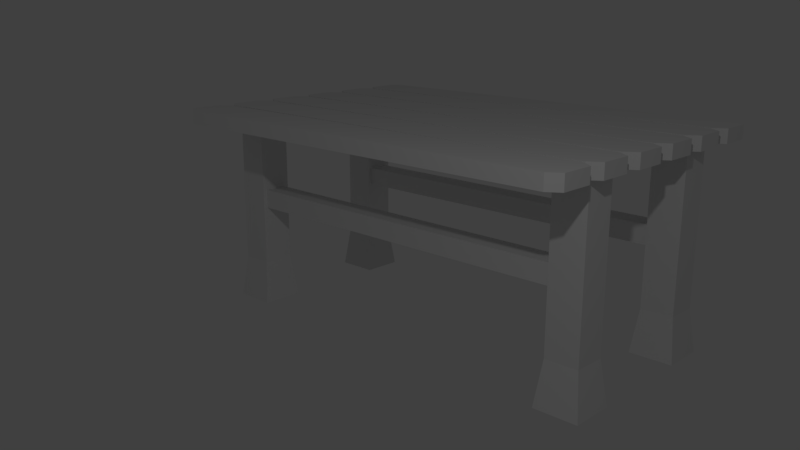 # Source: Table.blend  (saved by Blender 2.78.0; exported with 4.5.12 LTS)
import bpy
from mathutils import Matrix  # noqa: F401  (used for matrix-valued properties, if any)

bpy.ops.wm.read_factory_settings(use_empty=True)
scene = bpy.context.scene
scene.name = 'Scene'

# ---- collections
col_collection_1 = bpy.data.collections.new('Collection 1'); scene.collection.children.link(col_collection_1)

# ---- world
world_world = bpy.data.worlds.new('World'); scene.world = world_world
world_world.color = (0.05088, 0.05088, 0.05088)
world_world.use_sun_shadow = False
world_world.sun_shadow_jitter_overblur = 0.0
world_world.cycles.sampling_method = 'MANUAL'

# ---- cameras
cam_camera = bpy.data.cameras.new('Camera')
cam_camera.clip_end = 100.0
cam_camera.lens = 35.0
cam_camera.sensor_width = 32.0
cam_camera.sensor_height = 18.0
cam_camera.ortho_scale = 7.314
cam_camera.dof.focus_distance = 0.0
cam_camera.dof.aperture_fstop = 128.0

# ---- lights
light_lamp = bpy.data.lights.new('Lamp', 'POINT')
light_lamp.transmission_factor = 0.0
light_lamp.cutoff_distance = 30.0
light_lamp.energy = 100.0
light_lamp.shadow_buffer_clip_start = 1.001
light_lamp.shadow_soft_size = 0.1
light_lamp.shadow_maximum_resolution = 0.006
light_lamp.use_absolute_resolution = True

# ---- meshes
me_cube = bpy.data.meshes.new('Cube')
me_cube.from_pydata([(-1.0, -1.0, -1.0), (-0.7456, -0.7456, 1.0), (-1.0, 1.0, -1.0), (-0.7456, 0.7456, 1.0), (1.0, -1.0, -1.0), (0.7456, -0.7456, 1.0), (1.0, 1.0, -1.0), (0.7456, 0.7456, 1.0), (-0.7456, -0.7456, 8.026), (-0.7456, 0.7456, 8.026), (0.7456, 0.7456, 8.026), (0.7456, -0.7456, 8.026), (-0.7456, -0.5456, 3.76), (-0.7456, 0.5456, 3.76), (-0.7456, -0.5456, 4.64), (-0.7456, 0.5456, 4.64), (-0.7456, 0.7456, 4.84), (-0.7456, 0.7456, 3.56), (-0.7456, -0.7456, 3.56), (-0.7456, -0.7456, 4.84), (1.281, 1.629, 8.026), (1.281, 3.12, 8.026), (0.7456, 0.7456, 8.662), (0.7456, -0.7456, 8.662), (1.281, 0.7456, 8.026), (1.281, -0.7456, 8.026), (1.281, 0.7456, 8.662), (1.281, -0.7456, 8.662), (-0.7456, 1.102, 8.226), (0.5456, 1.102, 8.226), (0.7456, 1.629, 8.026), (0.5456, 1.102, 8.462), (0.5456, -1.102, 8.226), (-0.7456, -1.102, 8.226), (0.5456, -1.102, 8.462), (0.7456, 3.12, 8.026), (-17.0, 1.0, -1.0), (-17.25, 0.7456, 1.0), (-17.0, -1.0, -1.0), (-17.25, -0.7456, 1.0), (-19.0, 1.0, -1.0), (-18.74, 0.7456, 1.0), (-19.0, -1.0, -1.0), (-18.74, -0.7456, 1.0), (-17.25, 0.7456, 8.026), (-17.25, -0.7456, 8.026), (-18.74, -0.7456, 8.026), (-18.74, 0.7456, 8.026), (-17.25, 0.5456, 3.76), (-17.25, -0.5456, 3.76), (-17.25, 0.5456, 4.64), (-17.25, -0.5456, 4.64), (-17.25, -0.7456, 4.84), (-17.25, -0.7456, 3.56), (-17.25, 0.7456, 3.56), (-17.25, 0.7456, 4.84), (0.7456, 1.629, 8.662), (0.7456, 3.12, 8.662), (-18.74, -0.7456, 8.662), (-18.74, 0.7456, 8.662), (-19.28, -0.7456, 8.026), (-19.28, 0.7456, 8.026), (-19.28, -0.7456, 8.662), (-19.28, 0.7456, 8.662), (-17.25, -1.102, 8.226), (-18.54, -1.102, 8.226), (-18.54, -1.102, 8.462), (-18.54, 1.102, 8.226), (-17.25, 1.102, 8.226), (-18.54, 1.102, 8.462), (1.281, 3.12, 8.662), (1.281, 1.629, 8.662), (0.5456, 3.477, 8.226), (0.5456, 3.477, 8.462), (0.5456, 1.272, 8.226), (0.5456, 1.272, 8.462), (-18.74, 1.629, 8.026), (-18.74, 3.12, 8.026), (-18.74, 1.629, 8.662), (-18.74, 3.12, 8.662), (-19.28, 1.629, 8.026), (-19.28, 3.12, 8.026), (-19.28, 1.629, 8.662), (-19.28, 3.12, 8.662), (-18.54, 1.272, 8.226), (-18.54, 1.272, 8.462), (-18.54, 3.477, 8.226), (-18.54, 3.477, 8.462), (-0.7456, 1.102, 8.026), (0.7456, 1.102, 8.026), (0.7456, 1.102, 8.662), (-18.74, 1.102, 8.026), (-17.25, 1.102, 8.026), (-18.74, 1.102, 8.662), (0.7456, 1.272, 8.662), (0.7456, 1.272, 8.026), (-18.74, 1.272, 8.026), (-18.74, 1.272, 8.662), (0.7456, 3.477, 8.026), (0.7456, 3.477, 8.662), (-18.74, 3.477, 8.662), (-18.74, 3.477, 8.026), (1.281, 3.975, 8.026), (1.281, 5.466, 8.026), (0.7456, 3.975, 8.026), (0.7456, 5.466, 8.026), (0.7456, 3.975, 8.662), (0.7456, 5.466, 8.662), (1.281, 5.466, 8.662), (1.281, 3.975, 8.662), (0.5456, 5.823, 8.226), (0.5456, 5.823, 8.462), (0.5456, 3.618, 8.226), (0.5456, 3.618, 8.462), (-18.74, 3.975, 8.026), (-18.74, 5.466, 8.026), (-18.74, 3.975, 8.662), (-18.74, 5.466, 8.662), (-19.28, 3.975, 8.026), (-19.28, 5.466, 8.026), (-19.28, 3.975, 8.662), (-19.28, 5.466, 8.662), (-18.54, 3.618, 8.226), (-18.54, 3.618, 8.462), (-18.54, 5.823, 8.226), (-18.54, 5.823, 8.462), (0.7456, 3.618, 8.662), (0.7456, 3.618, 8.026), (-18.74, 3.618, 8.026), (-18.74, 3.618, 8.662), (0.7456, 5.823, 8.026), (0.7456, 5.823, 8.662), (-18.74, 5.823, 8.662), (-18.74, 5.823, 8.026), (0.5456, 5.98, 8.462), (-0.7456, 5.98, 8.226), (0.5456, 5.98, 8.226), (0.5456, 8.185, 8.462), (0.5456, 8.185, 8.226), (-0.7456, 8.185, 8.226), (1.281, 6.337, 8.662), (1.281, 7.828, 8.662), (1.281, 6.337, 8.026), (1.281, 7.828, 8.026), (0.7456, 6.337, 8.662), (0.7456, 7.828, 8.662), (-0.7456, 6.337, 4.84), (-0.7456, 6.337, 3.56), (-0.7456, 7.828, 3.56), (-0.7456, 7.828, 4.84), (-0.7456, 7.628, 4.64), (-0.7456, 6.537, 4.64), (-0.7456, 7.628, 3.76), (-0.7456, 6.537, 3.76), (0.7456, 6.337, 8.026), (0.7456, 7.828, 8.026), (-0.7456, 7.828, 8.026), (-0.7456, 6.337, 8.026), (0.7456, 7.828, 1.0), (1.0, 8.082, -1.0), (0.7456, 6.337, 1.0), (1.0, 6.082, -1.0), (-0.7456, 7.828, 1.0), (-1.0, 8.082, -1.0), (-0.7456, 6.337, 1.0), (-1.0, 6.082, -1.0), (1.281, -3.092, 8.026), (1.281, -1.601, 8.026), (0.7456, -3.092, 8.026), (0.7456, -1.601, 8.026), (0.7456, -3.092, 8.662), (0.7456, -1.601, 8.662), (1.281, -1.601, 8.662), (1.281, -3.092, 8.662), (0.5456, -1.244, 8.226), (0.5456, -1.244, 8.462), (-18.74, -3.092, 8.026), (-18.74, -1.601, 8.026), (-18.74, -3.092, 8.662), (-18.74, -1.601, 8.662), (-19.28, -3.092, 8.026), (-19.28, -1.601, 8.026), (-19.28, -3.092, 8.662), (-19.28, -1.601, 8.662), (-18.54, -1.244, 8.226), (-18.54, -1.244, 8.462), (0.7456, -3.449, 8.662), (0.7456, -3.449, 8.026), (-18.74, -3.449, 8.026), (-18.74, -3.449, 8.662), (0.7456, -1.244, 8.026), (0.7456, -1.244, 8.662), (-18.74, -1.244, 8.662), (-18.74, -1.244, 8.026), (1.281, 8.667, 8.026), (1.281, 10.16, 8.026), (0.7456, 8.667, 8.026), (0.7456, 10.16, 8.026), (0.7456, 8.667, 8.662), (0.7456, 10.16, 8.662), (1.281, 10.16, 8.662), (1.281, 8.667, 8.662), (0.5456, 8.31, 8.226), (0.5456, 8.31, 8.462), (-18.74, 8.667, 8.026), (-18.74, 10.16, 8.026), (-18.74, 8.667, 8.662), (-18.74, 10.16, 8.662), (-19.28, 8.667, 8.026), (-19.28, 10.16, 8.026), (-19.28, 8.667, 8.662), (-19.28, 10.16, 8.662), (-18.54, 8.31, 8.226), (-18.54, 8.31, 8.462), (0.7456, 8.31, 8.662), (0.7456, 8.31, 8.026), (-18.74, 8.31, 8.026), (-18.74, 8.31, 8.662), (0.7456, 10.51, 8.026), (0.7456, 10.51, 8.662), (-18.74, 10.51, 8.662), (-18.74, 10.51, 8.026), (0.7456, -1.102, 8.026), (-0.7456, -1.102, 8.026), (0.7456, -1.102, 8.662), (-17.25, -1.102, 8.026), (-18.74, -1.102, 8.026), (-18.74, -1.102, 8.662), (-17.0, 8.082, -1.0), (-17.25, 7.828, 1.0), (-17.0, 6.082, -1.0), (-17.25, 6.337, 1.0), (-19.0, 8.082, -1.0), (-18.74, 7.828, 1.0), (-19.0, 6.082, -1.0), (-18.74, 6.337, 1.0), (-17.25, 7.828, 8.026), (-17.25, 6.337, 8.026), (-18.74, 6.337, 8.026), (-18.74, 7.828, 8.026), (-17.25, 7.628, 3.76), (-17.25, 6.537, 3.76), (-17.25, 7.628, 4.64), (-17.25, 6.537, 4.64), (-17.25, 6.337, 4.84), (-17.25, 6.337, 3.56), (-17.25, 7.828, 3.56), (-17.25, 7.828, 4.84), (-18.74, 6.337, 8.662), (-18.74, 7.828, 8.662), (-19.28, 6.337, 8.026), (-19.28, 7.828, 8.026), (-19.28, 6.337, 8.662), (-19.28, 7.828, 8.662), (-17.25, 5.98, 8.226), (-18.54, 5.98, 8.226), (-18.54, 5.98, 8.462), (-18.54, 8.185, 8.226), (-17.25, 8.185, 8.226), (-18.54, 8.185, 8.462), (-0.7456, 8.185, 8.026), (0.7456, 8.185, 8.026), (0.7456, 8.185, 8.662), (-18.74, 8.185, 8.026), (-17.25, 8.185, 8.026), (-18.74, 8.185, 8.662), (0.7456, 5.98, 8.026), (-0.7456, 5.98, 8.026), (0.7456, 5.98, 8.662), (-17.25, 5.98, 8.026), (-18.74, 5.98, 8.026), (-18.74, 5.98, 8.662)], [], [(0, 1, 3, 2), (2, 3, 7, 6), (6, 7, 5, 4), (4, 5, 1, 0), (2, 6, 4, 0), (25, 27, 224, 222), (3, 1, 18, 17), (1, 5, 11, 8, 19, 18), (9, 16, 19, 8), (3, 17, 16, 9, 10, 7), (5, 7, 10, 11), (13, 15, 16, 17), (12, 13, 17, 18), (14, 12, 18, 19), (15, 14, 19, 16), (42, 43, 41, 40), (38, 39, 43, 42), (89, 24, 10), (25, 24, 26, 27), (11, 10, 24, 25), (22, 23, 27, 26), (26, 90, 22), (20, 71, 94, 95), (36, 37, 39, 38), (10, 9, 88, 89), (70, 99, 57), (90, 26, 24, 89), (8, 11, 222, 223), (57, 56, 71, 70), (27, 23, 224), (11, 25, 222), (40, 41, 37, 36), (38, 42, 40, 36), (61, 63, 93, 91), (39, 37, 54, 53), (37, 41, 47, 44, 55, 54), (45, 52, 55, 44), (39, 53, 52, 45, 46, 43), (41, 43, 46, 47), (49, 51, 52, 53), (48, 49, 53, 54), (50, 48, 54, 55), (51, 50, 55, 52), (30, 35, 21, 20), (226, 60, 46), (61, 60, 62, 63), (47, 46, 60, 61), (58, 59, 63, 62), (62, 227, 58), (232, 233, 229, 228), (46, 45, 225, 226), (20, 21, 70, 71), (22, 90, 93, 59, 58, 227, 224, 23), (227, 62, 60, 226), (44, 47, 91, 92), (98, 21, 35), (63, 59, 93), (47, 61, 91), (8, 223, 225, 45, 44, 92, 88, 9), (99, 70, 21, 98), (71, 56, 94), (30, 20, 95), (81, 83, 100, 101), (96, 80, 76), (81, 80, 82, 83), (77, 76, 80, 81), (78, 79, 83, 82), (82, 97, 78), (57, 99, 100, 79, 78, 97, 94, 56), (97, 82, 80, 96), (83, 79, 100), (77, 81, 101), (102, 109, 126, 127), (35, 30, 95, 96, 76, 77, 101, 98), (12, 49, 48, 13), (15, 13, 48, 50), (14, 15, 50, 51), (12, 14, 51, 49), (28, 29, 89, 88), (29, 31, 90, 89), (67, 68, 92, 91), (69, 67, 91, 93), (31, 69, 93, 90), (68, 28, 88, 92), (75, 74, 95, 94), (84, 85, 97, 96), (85, 75, 94, 97), (74, 84, 96, 95), (72, 73, 99, 98), (87, 86, 101, 100), (73, 87, 100, 99), (86, 72, 98, 101), (108, 131, 107), (107, 106, 109, 108), (104, 105, 103, 102), (102, 103, 108, 109), (130, 103, 105), (131, 108, 103, 130), (109, 106, 126), (104, 102, 127), (119, 121, 132, 133), (128, 118, 114), (119, 118, 120, 121), (115, 114, 118, 119), (116, 117, 121, 120), (120, 129, 116), (107, 131, 132, 117, 116, 129, 126, 106), (129, 120, 118, 128), (121, 117, 132), (115, 119, 133), (105, 104, 127, 128, 114, 115, 133, 130), (113, 112, 127, 126), (122, 123, 129, 128), (123, 113, 126, 129), (112, 122, 128, 127), (110, 111, 131, 130), (125, 124, 133, 132), (111, 125, 132, 131), (124, 110, 130, 133), (154, 142, 266), (140, 144, 268), (157, 154, 266, 267), (262, 141, 143, 261), (155, 156, 260, 261), (228, 229, 231, 230), (141, 262, 145), (145, 144, 140, 141), (154, 155, 143, 142), (142, 143, 141, 140), (261, 143, 155), (230, 231, 235, 234), (234, 235, 233, 232), (150, 151, 146, 149), (151, 153, 147, 146), (153, 152, 148, 147), (152, 150, 149, 148), (160, 158, 155, 154), (162, 148, 149, 156, 155, 158), (156, 149, 146, 157), (164, 160, 154, 157, 146, 147), (162, 164, 147, 148), (142, 140, 268, 266), (163, 159, 161, 165), (161, 160, 164, 165), (159, 158, 160, 161), (163, 162, 158, 159), (165, 164, 162, 163), (166, 173, 186, 187), (172, 191, 171), (171, 170, 173, 172), (168, 169, 167, 166), (166, 167, 172, 173), (190, 167, 169), (191, 172, 167, 190), (173, 170, 186), (168, 166, 187), (181, 183, 192, 193), (188, 180, 176), (181, 180, 182, 183), (177, 176, 180, 181), (178, 179, 183, 182), (182, 189, 178), (171, 191, 192, 179, 178, 189, 186, 170), (189, 182, 180, 188), (183, 179, 192), (177, 181, 193), (169, 168, 187, 188, 176, 177, 193, 190), (125, 111, 134, 256), (125, 256, 255, 124), (124, 255, 254, 135, 136, 110), (186, 189, 188, 187), (174, 175, 191, 190), (185, 184, 193, 192), (175, 185, 192, 191), (184, 174, 190, 193), (194, 201, 214, 215), (200, 219, 199), (199, 198, 201, 200), (196, 197, 195, 194), (194, 195, 200, 201), (218, 195, 197), (219, 200, 195, 218), (201, 198, 214), (196, 194, 215), (209, 211, 220, 221), (216, 208, 204), (209, 208, 210, 211), (205, 204, 208, 209), (206, 207, 211, 210), (210, 217, 206), (199, 219, 220, 207, 206, 217, 214, 198), (217, 210, 208, 216), (211, 207, 220), (205, 209, 221), (197, 196, 215, 216, 204, 205, 221, 218), (203, 202, 215, 214), (212, 213, 217, 216), (213, 203, 214, 217), (202, 212, 216, 215), (32, 33, 223, 222), (34, 32, 222, 224), (64, 65, 226, 225), (65, 66, 227, 226), (66, 34, 224, 227), (33, 64, 225, 223), (230, 234, 232, 228), (251, 253, 265, 263), (231, 229, 246, 245), (229, 233, 239, 236, 247, 246), (237, 244, 247, 236), (231, 245, 244, 237, 238, 235), (233, 235, 238, 239), (241, 243, 244, 245), (240, 241, 245, 246), (242, 240, 246, 247), (243, 242, 247, 244), (270, 250, 238), (251, 250, 252, 253), (239, 238, 250, 251), (248, 249, 253, 252), (252, 271, 248), (238, 237, 269, 270), (145, 262, 265, 249, 248, 271, 268, 144), (271, 252, 250, 270), (236, 239, 263, 264), (253, 249, 265), (239, 251, 263), (157, 267, 269, 237, 236, 264, 260, 156), (153, 241, 240, 152), (150, 152, 240, 242), (151, 150, 242, 243), (153, 151, 243, 241), (139, 138, 261, 260), (138, 137, 262, 261), (257, 258, 264, 263), (259, 257, 263, 265), (137, 259, 265, 262), (258, 139, 260, 264), (136, 135, 267, 266), (134, 136, 266, 268), (254, 255, 270, 269), (255, 256, 271, 270), (256, 134, 268, 271), (135, 254, 269, 267), (184, 65, 64, 33, 32, 174), (174, 32, 34, 175), (185, 175, 34, 66), (185, 66, 65, 184), (29, 28, 68, 67, 84, 74), (29, 74, 75, 31), (69, 31, 75, 85), (69, 85, 84, 67), (86, 122, 112, 72), (87, 73, 113, 123), (87, 123, 122, 86), (72, 112, 113, 73), (110, 136, 134, 111), (212, 202, 138, 139, 258, 257), (203, 137, 138, 202), (213, 259, 137, 203), (212, 257, 259, 213), (218, 221, 220, 219)])
me_cube.materials.append(None)
me_cube.use_remesh_preserve_volume = False
me_cube.use_remesh_preserve_attributes = False
me_cube.use_mirror_vertex_groups = False
me_cube.update()

# ---- objects
ob_cube = bpy.data.objects.new('Cube', me_cube)
ob_lamp = bpy.data.objects.new('Lamp', light_lamp)
ob_camera = bpy.data.objects.new('Camera', cam_camera)

# ---- transforms, parenting, visibility, modifiers, constraints
ob_cube.location = (0.0, 0.0, 0.2736)
ob_cube.scale = (0.2802, 0.2802, 0.2802)
ob_cube.lineart.crease_threshold = 0.0
ob_lamp.location = (2.576, -4.436, 5.904)
ob_lamp.rotation_euler = (0.6503, 0.05522, 1.866)
ob_lamp.lock_rotations_4d = False
ob_lamp.empty_display_type = 'ARROWS'
ob_lamp.color = (0.0, 0.0, 0.0, 0.0)
ob_lamp.lineart.crease_threshold = 0.0
ob_camera.location = (4.498, -7.246, 4.319)
ob_camera.rotation_euler = (1.298, -5.324e-07, 0.7659)
ob_camera.lock_rotations_4d = False
ob_camera.empty_display_type = 'ARROWS'
ob_camera.color = (0.0, 0.0, 0.0, 0.0)
ob_camera.display_type = 'WIRE'
ob_camera.lineart.crease_threshold = 0.0

# ---- collection membership
col_collection_1.objects.link(ob_cube)
col_collection_1.objects.link(ob_lamp)
col_collection_1.objects.link(ob_camera)

# ---- scene / render settings (as saved in the file)
scene.camera = ob_camera
scene.frame_start = 1; scene.frame_end = 250; scene.frame_set(1)
scene.render.engine = 'BLENDER_EEVEE_NEXT'
scene.render.resolution_percentage = 50
scene.render.dither_intensity = 0.0
scene.cycles.use_denoising = False
scene.cycles.samples = 128
scene.cycles.sampling_pattern = 'TABULATED_SOBOL'
scene.cycles.light_sampling_threshold = 0.0
scene.cycles.use_adaptive_sampling = False
scene.cycles.use_light_tree = False
scene.cycles.blur_glossy = 0.0
scene.cycles.sample_clamp_indirect = 0.0
scene.view_settings.view_transform = 'Standard'
bpy.context.view_layer.update()

